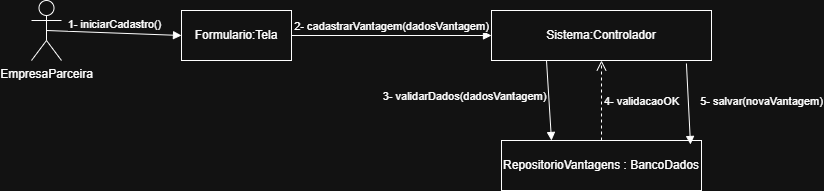

The diagram above was exported from draw.io. Its source (the exported page's mxGraphModel, read from the mxfile embedded in the PNG):
<mxGraphModel dx="1111" dy="499" grid="1" gridSize="10" guides="1" tooltips="1" connect="1" arrows="1" fold="1" page="1" pageScale="1" pageWidth="827" pageHeight="1169" math="0" shadow="0">
  <root>
    <mxCell id="0" />
    <mxCell id="1" parent="0" />
    <mxCell id="cZGCm_3IZ7aMjTYXqSH2-1" parent="1" style="shape=umlActor;verticalLabelPosition=bottom;verticalAlign=top;html=1;" value="EmpresaParceira" vertex="1">
      <mxGeometry height="60" width="30" x="120" y="110" as="geometry" />
    </mxCell>
    <mxCell id="cZGCm_3IZ7aMjTYXqSH2-2" parent="1" style="html=1;whiteSpace=wrap;" value="Formulario:Tela" vertex="1">
      <mxGeometry height="50" width="110" x="270" y="120" as="geometry" />
    </mxCell>
    <mxCell id="cZGCm_3IZ7aMjTYXqSH2-3" parent="1" style="html=1;whiteSpace=wrap;" value="Sistema:Controlador" vertex="1">
      <mxGeometry height="50" width="220" x="580" y="120" as="geometry" />
    </mxCell>
    <mxCell id="cZGCm_3IZ7aMjTYXqSH2-4" parent="1" style="html=1;whiteSpace=wrap;" value="RepositorioVantagens : BancoDados" vertex="1">
      <mxGeometry height="50" width="200" x="590" y="250" as="geometry" />
    </mxCell>
    <mxCell id="cZGCm_3IZ7aMjTYXqSH2-6" edge="1" parent="1" source="cZGCm_3IZ7aMjTYXqSH2-1" style="html=1;verticalAlign=bottom;endArrow=block;curved=0;rounded=0;exitX=0.5;exitY=0.5;exitDx=0;exitDy=0;exitPerimeter=0;entryX=0;entryY=0.5;entryDx=0;entryDy=0;" target="cZGCm_3IZ7aMjTYXqSH2-2" value="1- iniciarCadastro()">
      <mxGeometry relative="1" width="80" x="0.0067" as="geometry">
        <mxPoint as="offset" />
        <mxPoint x="370" y="260" as="sourcePoint" />
        <mxPoint x="450" y="260" as="targetPoint" />
      </mxGeometry>
    </mxCell>
    <mxCell id="cZGCm_3IZ7aMjTYXqSH2-8" edge="1" parent="1" source="cZGCm_3IZ7aMjTYXqSH2-2" style="html=1;verticalAlign=bottom;endArrow=block;curved=0;rounded=0;exitX=1;exitY=0.5;exitDx=0;exitDy=0;entryX=0;entryY=0.5;entryDx=0;entryDy=0;" target="cZGCm_3IZ7aMjTYXqSH2-3" value="2- cadastrarVantagem(dadosVantagem)">
      <mxGeometry relative="1" width="80" as="geometry">
        <mxPoint as="offset" />
        <mxPoint x="330" y="220" as="sourcePoint" />
        <mxPoint x="465" y="225" as="targetPoint" />
      </mxGeometry>
    </mxCell>
    <mxCell id="cZGCm_3IZ7aMjTYXqSH2-9" edge="1" parent="1" source="cZGCm_3IZ7aMjTYXqSH2-3" style="html=1;verticalAlign=bottom;endArrow=block;curved=0;rounded=0;exitX=0.25;exitY=1;exitDx=0;exitDy=0;entryX=0.25;entryY=0;entryDx=0;entryDy=0;" target="cZGCm_3IZ7aMjTYXqSH2-4" value="3- validarDados(dadosVantagem)">
      <mxGeometry relative="1" width="80" x="-0.0019" y="-85" as="geometry">
        <mxPoint as="offset" />
        <mxPoint x="550" y="210" as="sourcePoint" />
        <mxPoint x="750" y="210" as="targetPoint" />
      </mxGeometry>
    </mxCell>
    <mxCell id="cZGCm_3IZ7aMjTYXqSH2-10" edge="1" parent="1" source="cZGCm_3IZ7aMjTYXqSH2-4" style="html=1;verticalAlign=bottom;endArrow=open;dashed=1;endSize=8;curved=0;rounded=0;exitX=0.5;exitY=0;exitDx=0;exitDy=0;entryX=0.5;entryY=1;entryDx=0;entryDy=0;" target="cZGCm_3IZ7aMjTYXqSH2-3" value="4- validacaoOK">
      <mxGeometry relative="1" x="-0.25" y="-40" as="geometry">
        <mxPoint as="offset" />
        <mxPoint x="450" y="260" as="sourcePoint" />
        <mxPoint x="370" y="260" as="targetPoint" />
      </mxGeometry>
    </mxCell>
    <mxCell id="cZGCm_3IZ7aMjTYXqSH2-11" edge="1" parent="1" source="cZGCm_3IZ7aMjTYXqSH2-3" style="html=1;verticalAlign=bottom;endArrow=block;curved=0;rounded=0;exitX=0.886;exitY=1.06;exitDx=0;exitDy=0;entryX=0.945;entryY=0.08;entryDx=0;entryDy=0;exitPerimeter=0;entryPerimeter=0;" target="cZGCm_3IZ7aMjTYXqSH2-4" value="5- salvar(novaVantagem)">
      <mxGeometry relative="1" width="80" x="0.2507" y="73" as="geometry">
        <mxPoint as="offset" />
        <mxPoint x="790" y="200" as="sourcePoint" />
        <mxPoint x="795" y="280" as="targetPoint" />
      </mxGeometry>
    </mxCell>
  </root>
</mxGraphModel>